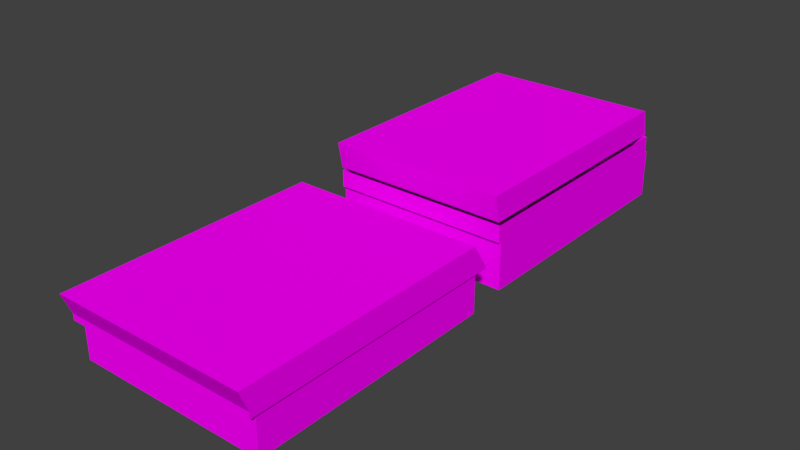# Source: Monte_de_papel.blend  (saved by Blender 2.79.0; exported with 4.5.12 LTS)
import bpy
from mathutils import Matrix  # noqa: F401  (used for matrix-valued properties, if any)

bpy.ops.wm.read_factory_settings(use_empty=True)
scene = bpy.context.scene
scene.name = 'Scene'

# ---- collections
col_collection_1 = bpy.data.collections.new('Collection 1'); scene.collection.children.link(col_collection_1)

# ---- images (referenced by path relative to the original .blend; pixels are not part of the script)
import os
ASSET_DIR = os.environ.get("B2B_ASSET_DIR", "")  # directory of the original .blend (textures are referenced by path, not embedded)
HERE = os.path.dirname(os.path.abspath(__file__))  # packed textures are extracted next to this script under _unpacked/

def load_image(name, relpath, width, height, colorspace="sRGB"):
    """Load a texture the original file referenced (path relative to the .blend, or extracted next to this script)."""
    p = next((c for c in (os.path.join(HERE, relpath), os.path.join(ASSET_DIR, relpath)) if relpath and os.path.exists(c)), "")
    if p:
        img = bpy.data.images.load(p, check_existing=True)
        img.name = name
    else:  # same state as the original file: an image datablock whose file is absent (Cycles renders it pink)
        img = bpy.data.images.new(name, width, height)
        img.source = "FILE"
        img.filepath = "//" + (relpath or name)
    img.colorspace_settings.name = colorspace
    return img
img_papel3_jpg = load_image('papel3.jpg', 'papel3.jpg', 1024, 1024, 'sRGB')
img_papel = load_image('papel', 'papel.png', 1024, 1024, 'sRGB')

# ---- materials (node trees are filled in below, after node groups)
mat_material = bpy.data.materials.new('Material')
mat_material.alpha_threshold = 0.0
mat_material.roughness = 0.5
mat_material.line_color = (0.0, 0.0, 0.0, 1.0)

# ---- material node trees
mat_material.use_nodes = True; mat_material.node_tree.nodes.clear()
_N = mat_material.node_tree.nodes; _L = mat_material.node_tree.links
n0 = _N.new('ShaderNodeOutputMaterial'); n0.name = 'Material Output'; n0.location = (300, 300)
n1 = _N.new('ShaderNodeBsdfDiffuse'); n1.name = 'Diffuse BSDF'; n1.location = (10, 300)
n2 = _N.new('ShaderNodeTexImage'); n2.name = 'Image Texture.001'; n2.location = (-244, -30)
n2.width = 140
n2.image = img_papel3_jpg
n3 = _N.new('ShaderNodeMapping'); n3.name = 'Mapping'; n3.location = (-534, -12)
n3.inputs[3].default_value = (200.0, 200.0, 200.0)
n4 = _N.new('ShaderNodeTexCoord'); n4.name = 'Texture Coordinate'; n4.location = (-744, -29)
n5 = _N.new('ShaderNodeTexImage'); n5.name = 'Image Texture'; n5.location = (-259, 281)
n5.width = 140
n5.image = img_papel
_L.new(n1.outputs[0], n0.inputs[0])
_L.new(n2.outputs[0], n1.inputs[0])
_L.new(n3.outputs[0], n2.inputs[0])
_L.new(n4.outputs[2], n3.inputs[0])
n0.is_active_output = True

# ---- world
world_world = bpy.data.worlds.new('World'); scene.world = world_world
world_world.color = (0.05088, 0.05088, 0.05088)
world_world.use_sun_shadow = False
world_world.sun_shadow_jitter_overblur = 0.0
world_world.cycles.sampling_method = 'MANUAL'

# ---- meshes
me_cube = bpy.data.meshes.new('Cube')
me_cube.from_pydata([(-0.1119, -0.1428, -0.05011), (-0.1119, -0.1428, -0.004217), (-0.1119, 0.1488, -0.05011), (-0.1119, 0.1488, -0.004217), (-0.1145, -0.1512, -0.004217), (-0.1145, 0.1632, -0.004217), (-0.1145, -0.1512, 0.003072), (-0.1145, 0.1592, 0.003072), (-0.1119, -0.1428, 0.02774), (-0.1119, 0.1288, 0.02774), (-0.1145, -0.1614, 0.02774), (-0.1145, 0.1433, 0.02774), (0.0, 0.1488, -0.05011), (0.0, 0.1488, -0.004217), (0.0, -0.1428, -0.05011), (0.0, -0.1428, -0.004217), (0.0, 0.1632, -0.004217), (0.0, -0.1512, -0.004217), (0.0, 0.1592, 0.003072), (0.0, -0.1512, 0.003072), (0.0, 0.1288, 0.02774), (0.0, -0.1428, 0.02774), (0.0, 0.1433, 0.02774), (0.0, -0.1614, 0.02774)], [], [(0, 1, 3, 2), (14, 15, 1, 0), (18, 7, 11, 22), (7, 6, 10, 11), (5, 4, 6, 7), (16, 5, 7, 18), (3, 1, 4, 5), (13, 3, 5, 16), (20, 9, 8, 21), (21, 8, 10, 23), (8, 9, 11, 10), (9, 20, 22, 11), (1, 15, 17, 4), (4, 17, 19, 6), (6, 19, 23, 10), (2, 12, 14, 0), (2, 3, 13, 12)])
_uv = me_cube.uv_layers.new(name='UVMap')
_uv.uv.foreach_set('vector', [0.2534, 0.5, 0.2534, 0.5154, 0.3992, 0.5154, 0.3992, 0.5, 0.5001, 0.5, 0.5001, 0.5154, 0.4442, 0.5154, 0.4442, 0.5, 0.5001, 0.5178, 0.4429, 0.5178, 0.4429, 0.5261, 0.5001, 0.5261, 0.4044, 0.5178, 0.2492, 0.5178, 0.2441, 0.5261, 0.3964, 0.5261, 0.4064, 0.5154, 0.2492, 0.5154, 0.2492, 0.5178, 0.4044, 0.5178, 0.5001, 0.5154, 0.4429, 0.5154, 0.4429, 0.5178, 0.5001, 0.5178, 0.4442, 0.4325, 0.4442, 0.3348, 0.4429, 0.332, 0.4429, 0.4373, 0.5001, 0.4325, 0.4442, 0.4325, 0.4429, 0.4373, 0.5001, 0.4373, 0.5405, 0.3604, 0.5405, 0.3979, 0.4047, 0.3979, 0.4047, 0.3604, 0.4047, 0.3604, 0.4047, 0.3979, 0.3954, 0.3988, 0.3954, 0.3604, 0.4047, 0.3979, 0.5405, 0.3979, 0.5477, 0.3988, 0.3954, 0.3988, 0.5405, 0.3979, 0.5405, 0.3604, 0.5477, 0.3604, 0.5477, 0.3988, 0.4442, 0.3348, 0.5001, 0.3348, 0.5001, 0.332, 0.4429, 0.332, 0.4429, 0.5154, 0.5001, 0.5154, 0.5001, 0.5178, 0.4429, 0.5178, 0.4429, 0.5178, 0.5001, 0.5178, 0.5001, 0.5261, 0.4429, 0.5261, 0.4442, 0.4325, 0.5001, 0.4325, 0.5001, 0.3348, 0.4442, 0.3348, 0.4442, 0.5, 0.4442, 0.5154, 0.5001, 0.5154, 0.5001, 0.5])
_uv.active_render = True
_uv = me_cube.uv_layers.new(name='UVMap.001')
_uv.uv.foreach_set('vector', [0.8806, 0.6568, 0.7921, 0.6568, 0.7921, 0.02178, 0.8806, 0.02178, 0.6256, 0.944, 0.5379, 0.944, 0.5379, 0.7003, 0.6256, 0.7003, 0.8408, 0.7003, 0.8408, 0.9497, 0.7854, 0.9497, 0.7854, 0.7003, 0.9667, 0.03061, 0.9667, 0.7065, 0.9191, 0.7287, 0.9191, 0.06524, 0.9807, 0.02178, 0.9807, 0.7065, 0.9667, 0.7065, 0.9667, 0.03061, 0.8567, 0.7003, 0.8567, 0.9497, 0.8408, 0.9497, 0.8408, 0.7003, 0.02436, 0.05323, 0.02436, 0.6882, 0.01928, 0.7065, 0.01928, 0.02178, 0.24, 0.05323, 0.02436, 0.05323, 0.01928, 0.02178, 0.24, 0.02178, 0.4993, 0.6538, 0.2837, 0.6538, 0.2837, 0.06228, 0.4993, 0.06228, 0.4993, 0.06228, 0.2837, 0.06228, 0.2786, 0.02178, 0.4993, 0.02178, 0.2837, 0.06228, 0.2837, 0.6538, 0.2786, 0.6853, 0.2786, 0.02178, 0.2837, 0.6538, 0.4993, 0.6538, 0.4993, 0.6853, 0.2786, 0.6853, 0.02436, 0.6882, 0.24, 0.6882, 0.24, 0.7065, 0.01928, 0.7065, 0.2786, 0.9782, 0.2786, 0.7288, 0.2925, 0.7288, 0.2925, 0.9782, 0.2925, 0.9782, 0.2925, 0.7288, 0.3422, 0.7288, 0.3422, 0.9782, 0.5379, 0.02178, 0.7535, 0.02178, 0.7535, 0.6568, 0.5379, 0.6568, 0.7469, 0.944, 0.6642, 0.944, 0.6642, 0.7003, 0.7469, 0.7003])
me_cube.materials.append(mat_material)
me_cube.use_remesh_preserve_volume = False
me_cube.use_remesh_preserve_attributes = False
me_cube.use_mirror_vertex_groups = False
me_cube.update()
me_cube_001 = bpy.data.meshes.new('Cube.001')
me_cube_001.from_pydata([(-0.105, -0.1486, 0.0), (-0.105, -0.1486, 0.05573), (-0.105, 0.1486, 0.0), (-0.105, 0.1486, 0.05573), (0.105, -0.1486, 0.0), (0.105, -0.1486, 0.05573), (0.105, 0.1486, 0.0), (0.105, 0.1486, 0.05573), (-0.105, -0.1524, 0.05573), (-0.105, 0.1447, 0.05573), (0.105, -0.1524, 0.05573), (0.105, 0.1447, 0.05573), (-0.105, -0.1524, 0.07564), (-0.105, 0.1447, 0.07564), (0.105, -0.1524, 0.07564), (0.105, 0.1447, 0.07564), (-0.1098, -0.1477, 0.07564), (-0.1098, 0.1494, 0.07564), (0.1003, -0.1477, 0.07564), (0.1003, 0.1494, 0.07564), (-0.1098, -0.1539, 0.1069), (-0.1098, 0.1433, 0.1069), (0.1003, 0.1433, 0.1069), (0.1003, -0.1539, 0.1069), (-0.1098, 0.1455, 0.07564), (0.0999, 0.1447, 0.07564), (-0.1098, 0.1355, 0.1069), (0.1003, 0.1355, 0.1069), (0.0999, 0.1447, 0.05573)], [], [(0, 1, 3, 2), (2, 3, 7, 6), (6, 7, 5, 4), (4, 5, 1, 0), (2, 6, 4, 0), (11, 28, 25, 15), (22, 21, 26, 27), (17, 24, 26, 21), (10, 11, 15, 14), (9, 8, 12, 13), (8, 10, 14, 12), (18, 25, 27, 23), (27, 26, 20, 23), (24, 16, 20, 26), (16, 18, 23, 20), (19, 17, 21, 22), (25, 19, 22, 27), (28, 9, 13, 25)])
_uv = me_cube_001.uv_layers.new(name='UVMap')
_uv.uv.foreach_set('vector', [1.02, 0.3821, 1.02, 0.6159, 0.4078, 0.6159, 0.4078, 0.3821, 0.8221, 0.1684, 0.978, 0.1684, 0.978, 0.8178, 0.8221, 0.8178, 1.02, 0.3821, 1.02, 0.6159, 0.4078, 0.6159, 0.4078, 0.3821, 0.8221, 0.1684, 0.978, 0.1684, 0.978, 0.8178, 0.8221, 0.8178, 0.02009, 0.03958, 0.6077, 0.03958, 0.6077, 0.9584, 0.02009, 0.9584, 0.9767, 0.1684, 0.9767, 0.4931, 0.9209, 0.4931, 0.9209, 0.1684, 0.6077, 0.9584, 0.02009, 0.9584, 0.02009, 0.499, 0.6077, 0.499, 0.4078, 0.3876, 0.714, 0.3876, 0.714, 0.5186, 0.4078, 0.5186, 0.4078, 0.5253, 1.02, 0.5253, 1.02, 0.6089, 0.4078, 0.6089, 1.02, 0.6089, 0.4078, 0.6089, 0.4078, 0.5253, 1.02, 0.5253, 0.9209, 0.8178, 0.9209, 0.1684, 0.9767, 0.1684, 0.9767, 0.8178, 0.4078, 0.3876, 0.714, 0.3876, 0.714, 0.5186, 0.4078, 0.5186, 0.6077, 0.499, 0.02009, 0.499, 0.02009, 0.03958, 0.6077, 0.03958, 0.714, 0.3876, 1.02, 0.3876, 1.02, 0.5186, 0.714, 0.5186, 0.8336, 0.8178, 0.8336, 0.1684, 0.9209, 0.1684, 0.9209, 0.8178, 0.8336, 0.8178, 0.8336, 0.1684, 0.9209, 0.1684, 0.9209, 0.8178, 0.714, 0.3876, 1.02, 0.3876, 1.02, 0.5186, 0.714, 0.5186, 0.9767, 0.4931, 0.9767, 0.8178, 0.9209, 0.8178, 0.9209, 0.4931])
me_cube_001.materials.append(mat_material)
me_cube_001.use_remesh_preserve_volume = False
me_cube_001.use_remesh_preserve_attributes = False
me_cube_001.use_mirror_vertex_groups = False
me_cube_001.update()

# ---- objects
ob_cube = bpy.data.objects.new('Cube', me_cube)
ob_pilhadepapel = bpy.data.objects.new('PilhaDePapel', me_cube_001)

# ---- transforms, parenting, visibility, modifiers, constraints
ob_cube.location = (0.0002958, -0.3504, 0.05011)
ob_cube.lineart.crease_threshold = 0.0
_m = ob_cube.modifiers.new('Mirror', 'MIRROR')
_m.use_clip = True
ob_pilhadepapel.location = (0.0, 0.0, 0.0)
ob_pilhadepapel.hide_viewport = True
ob_pilhadepapel.lineart.crease_threshold = 0.0

# ---- collection membership
col_collection_1.objects.link(ob_cube)
col_collection_1.objects.link(ob_pilhadepapel)

# ---- scene / render settings (as saved in the file)
scene.frame_start = 1; scene.frame_end = 250; scene.frame_set(1)
scene.render.engine = 'CYCLES'
scene.render.resolution_percentage = 50
scene.render.dither_intensity = 0.0
scene.cycles.use_denoising = False
scene.cycles.samples = 128
scene.cycles.sampling_pattern = 'TABULATED_SOBOL'
scene.cycles.use_adaptive_sampling = False
scene.cycles.use_light_tree = False
scene.cycles.blur_glossy = 0.0
scene.cycles.sample_clamp_indirect = 0.0
scene.cycles.bake_type = 'ENVIRONMENT'
scene.view_settings.view_transform = 'Standard'
bpy.context.view_layer.update()

# ---- added for rendering (the .blend has no active camera and no usable light): camera, sun
cam_auto = bpy.data.cameras.new('AutoCamera')
cam_auto.lens = 50.0
cam_auto.sensor_width = 36.0
cam_auto.clip_end = 1000.0
ob_auto_camera = bpy.data.objects.new('AutoCamera', cam_auto)
scene.collection.objects.link(ob_auto_camera)
ob_auto_camera.location = (0.65523, -0.967084, 0.577376)
ob_auto_camera.rotation_euler = (1.09748, -7.21219e-08, 0.694738)
scene.camera = ob_auto_camera
light_auto_sun = bpy.data.lights.new('AutoSun', 'SUN')
light_auto_sun.energy = 3.0
light_auto_sun.angle = 0.0523599
ob_auto_sun = bpy.data.objects.new('AutoSun', light_auto_sun)
scene.collection.objects.link(ob_auto_sun)
ob_auto_sun.rotation_euler = (0.872665, 0.174533, 0.523599)
bpy.context.view_layer.update()
